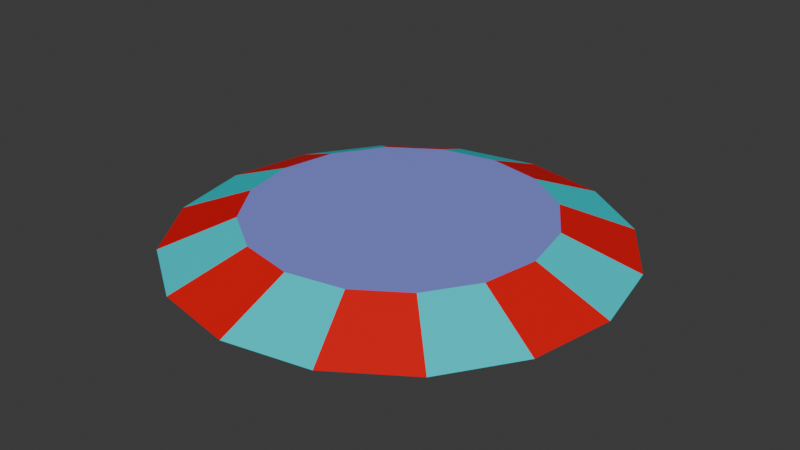 # Source: PlatformPortal.blend  (saved by Blender 4.0.36; exported with 4.5.12 LTS)
import bpy
from mathutils import Matrix  # noqa: F401  (used for matrix-valued properties, if any)

bpy.ops.wm.read_factory_settings(use_empty=True)
scene = bpy.context.scene
scene.name = 'Scene'

# ---- materials (node trees are filled in below, after node groups)
mat_portalpmusterone = bpy.data.materials.new('PortalPMusterOne')
mat_portalpmusterone.use_transparent_shadow = False
mat_portalpmaterial = bpy.data.materials.new('PortalPMaterial')
mat_portalpmaterial.alpha_threshold = 0.0
mat_portalpmaterial.use_transparent_shadow = False
mat_portalpmaterial.roughness = 0.5
mat_portalpmaterial.line_color = (0.0, 0.0, 0.0, 1.0)
mat_portalpmustertwo = bpy.data.materials.new('PortalPMusterTwo')
mat_portalpmustertwo.use_transparent_shadow = False

# ---- material node trees
mat_portalpmusterone.use_nodes = True; mat_portalpmusterone.node_tree.nodes.clear()
_N = mat_portalpmusterone.node_tree.nodes; _L = mat_portalpmusterone.node_tree.links
n0 = _N.new('ShaderNodeBsdfPrincipled'); n0.name = 'Principled BSDF'; n0.location = (10, 300)
n0.inputs[0].default_value = (0.8003, 0.0, 0.005477, 1.0)
n0.inputs[3].default_value = 1.45
n1 = _N.new('ShaderNodeOutputMaterial'); n1.name = 'Material Output'; n1.location = (300, 300)
_L.new(n0.outputs[0], n1.inputs[0])
n1.is_active_output = True
mat_portalpmaterial.use_nodes = True; mat_portalpmaterial.node_tree.nodes.clear()
_N = mat_portalpmaterial.node_tree.nodes; _L = mat_portalpmaterial.node_tree.links
n0 = _N.new('ShaderNodeOutputMaterial'); n0.name = 'Material Output'; n0.location = (300, 300)
n1 = _N.new('ShaderNodeBsdfPrincipled'); n1.name = 'Principled BSDF'; n1.location = (10, 300)
n1.inputs[0].default_value = (0.2344, 0.2666, 0.8008, 1.0)
n1.inputs[3].default_value = 1.45
_L.new(n1.outputs[0], n0.inputs[0])
n0.is_active_output = True
mat_portalpmustertwo.use_nodes = True; mat_portalpmustertwo.node_tree.nodes.clear()
_N = mat_portalpmustertwo.node_tree.nodes; _L = mat_portalpmustertwo.node_tree.links
n0 = _N.new('ShaderNodeBsdfPrincipled'); n0.name = 'Principled BSDF'; n0.location = (10, 300)
n0.inputs[0].default_value = (0.0004656, 0.7315, 0.801, 1.0)
n0.inputs[3].default_value = 1.45
n1 = _N.new('ShaderNodeOutputMaterial'); n1.name = 'Material Output'; n1.location = (300, 300)
_L.new(n0.outputs[0], n1.inputs[0])
n1.is_active_output = True

# ---- world
world_world = bpy.data.worlds.new('World'); scene.world = world_world
world_world.use_nodes = True; world_world.node_tree.nodes.clear()
_N = world_world.node_tree.nodes; _L = world_world.node_tree.links
n0 = _N.new('ShaderNodeOutputWorld'); n0.name = 'World Output'; n0.location = (300, 300)
n1 = _N.new('ShaderNodeBackground'); n1.name = 'Background'; n1.location = (10, 300)
n1.inputs[0].default_value = (0.05088, 0.05088, 0.05088, 1.0)
_L.new(n1.outputs[0], n0.inputs[0])
n0.is_active_output = True
world_world.color = (0.05088, 0.05088, 0.05088)
world_world.use_sun_shadow = False
world_world.sun_shadow_jitter_overblur = 0.0

# ---- meshes
me_circle = bpy.data.meshes.new('Circle')
me_circle.from_pydata([(-3.725e-09, 0.75, 0.0), (-0.287, 0.6929, 0.0), (-0.5303, 0.5303, 0.0), (-0.6929, 0.287, 0.0), (-0.75, 2.794e-09, 0.0), (-0.6929, -0.287, 0.0), (-0.5303, -0.5303, 0.0), (-0.287, -0.6929, 0.0), (-3.725e-09, -0.75, 0.0), (0.287, -0.6929, 0.0), (0.5303, -0.5303, 0.0), (0.6929, -0.287, 0.0), (0.75, 2.794e-09, 0.0), (0.6929, 0.287, 0.0), (0.5303, 0.5303, 0.0), (0.287, 0.6929, 0.0), (0.0, 0.5, 0.1), (-0.1913, 0.4619, 0.1), (-0.3536, 0.3536, 0.1), (-0.4619, 0.1913, 0.1), (-0.5, 0.0, 0.1), (-0.4619, -0.1913, 0.1), (-0.3536, -0.3536, 0.1), (-0.1913, -0.4619, 0.1), (0.0, -0.5, 0.1), (0.1913, -0.4619, 0.1), (0.3536, -0.3536, 0.1), (0.4619, -0.1913, 0.1), (0.5, 0.0, 0.1), (0.4619, 0.1913, 0.1), (0.3536, 0.3536, 0.1), (0.1913, 0.4619, 0.1)], [], [(1, 0, 15, 14, 13, 12, 11, 10, 9, 8, 7, 6, 5, 4, 3, 2), (17, 18, 19, 20, 21, 22, 23, 24, 25, 26, 27, 28, 29, 30, 31, 16), (12, 13, 29, 28), (5, 6, 22, 21), (13, 14, 30, 29), (6, 7, 23, 22), (14, 15, 31, 30), (7, 8, 24, 23), (0, 1, 17, 16), (15, 0, 16, 31), (8, 9, 25, 24), (1, 2, 18, 17), (9, 10, 26, 25), (2, 3, 19, 18), (10, 11, 27, 26), (3, 4, 20, 19), (11, 12, 28, 27), (4, 5, 21, 20)])
me_circle.polygons.foreach_set('material_index', [1, 1, 2, 0, 0, 2, 2, 0, 2, 0, 2, 0, 0, 2, 2, 0, 0, 2])
_uv = me_circle.uv_layers.new(name='UVMap')
_uv.uv.foreach_set('vector', [0.0, 0.0, 0.0, 0.0, 0.0, 0.0, 0.0, 0.0, 0.0, 0.0, 0.0, 0.0, 0.0, 0.0, 0.0, 0.0, 0.0, 0.0, 0.0, 0.0, 0.0, 0.0, 0.0, 0.0, 0.0, 0.0, 0.0, 0.0, 0.0, 0.0, 0.0, 0.0, 0.0, 0.0, 0.0, 0.0, 0.0, 0.0, 0.0, 0.0, 0.0, 0.0, 0.0, 0.0, 0.0, 0.0, 0.0, 0.0, 0.0, 0.0, 0.0, 0.0, 0.0, 0.0, 0.0, 0.0, 0.0, 0.0, 0.0, 0.0, 0.0, 0.0, 0.0, 0.0, 0.0, 0.0, 0.0, 0.0, 0.0, 0.0, 0.0, 0.0, 0.0, 0.0, 0.0, 0.0, 0.0, 0.0, 0.0, 0.0, 0.0, 0.0, 0.0, 0.0, 0.0, 0.0, 0.0, 0.0, 0.0, 0.0, 0.0, 0.0, 0.0, 0.0, 0.0, 0.0, 0.0, 0.0, 0.0, 0.0, 0.0, 0.0, 0.0, 0.0, 0.0, 0.0, 0.0, 0.0, 0.0, 0.0, 0.0, 0.0, 0.0, 0.0, 0.0, 0.0, 0.0, 0.0, 0.0, 0.0, 0.0, 0.0, 0.0, 0.0, 0.0, 0.0, 0.0, 0.0, 0.0, 0.0, 0.0, 0.0, 0.0, 0.0, 0.0, 0.0, 0.0, 0.0, 0.0, 0.0, 0.0, 0.0, 0.0, 0.0, 0.0, 0.0, 0.0, 0.0, 0.0, 0.0, 0.0, 0.0, 0.0, 0.0, 0.0, 0.0, 0.0, 0.0, 0.0, 0.0, 0.0, 0.0, 0.0, 0.0, 0.0, 0.0, 0.0, 0.0, 0.0, 0.0, 0.0, 0.0, 0.0, 0.0, 0.0, 0.0, 0.0, 0.0, 0.0, 0.0, 0.0, 0.0, 0.0, 0.0, 0.0, 0.0, 0.0, 0.0, 0.0, 0.0, 0.0, 0.0])
me_circle.materials.append(mat_portalpmusterone)
me_circle.materials.append(mat_portalpmaterial)
me_circle.materials.append(mat_portalpmustertwo)
me_circle.update()

# ---- objects
ob_platform = bpy.data.objects.new('Platform', me_circle)

# ---- transforms, parenting, visibility, modifiers, constraints
ob_platform.location = (0.0, 0.0, 0.0)

# ---- collection membership
scene.collection.objects.link(ob_platform)

# ---- scene / render settings (as saved in the file)
scene.frame_start = 1; scene.frame_end = 250; scene.frame_set(1)
scene.render.engine = 'BLENDER_EEVEE_NEXT'
scene.cycles.sampling_pattern = 'TABULATED_SOBOL'
bpy.context.view_layer.update()

# ---- added for rendering (the .blend has no active camera and no usable light): camera, sun
cam_auto = bpy.data.cameras.new('AutoCamera')
cam_auto.lens = 50.0
cam_auto.sensor_width = 36.0
cam_auto.clip_end = 1000.0
ob_auto_camera = bpy.data.objects.new('AutoCamera', cam_auto)
scene.collection.objects.link(ob_auto_camera)
ob_auto_camera.location = (1.96488, -2.35785, 1.6219)
ob_auto_camera.rotation_euler = (1.09748, -7.21219e-08, 0.694738)
scene.camera = ob_auto_camera
light_auto_sun = bpy.data.lights.new('AutoSun', 'SUN')
light_auto_sun.energy = 3.0
light_auto_sun.angle = 0.0523599
ob_auto_sun = bpy.data.objects.new('AutoSun', light_auto_sun)
scene.collection.objects.link(ob_auto_sun)
ob_auto_sun.rotation_euler = (0.872665, 0.174533, 0.523599)
bpy.context.view_layer.update()
